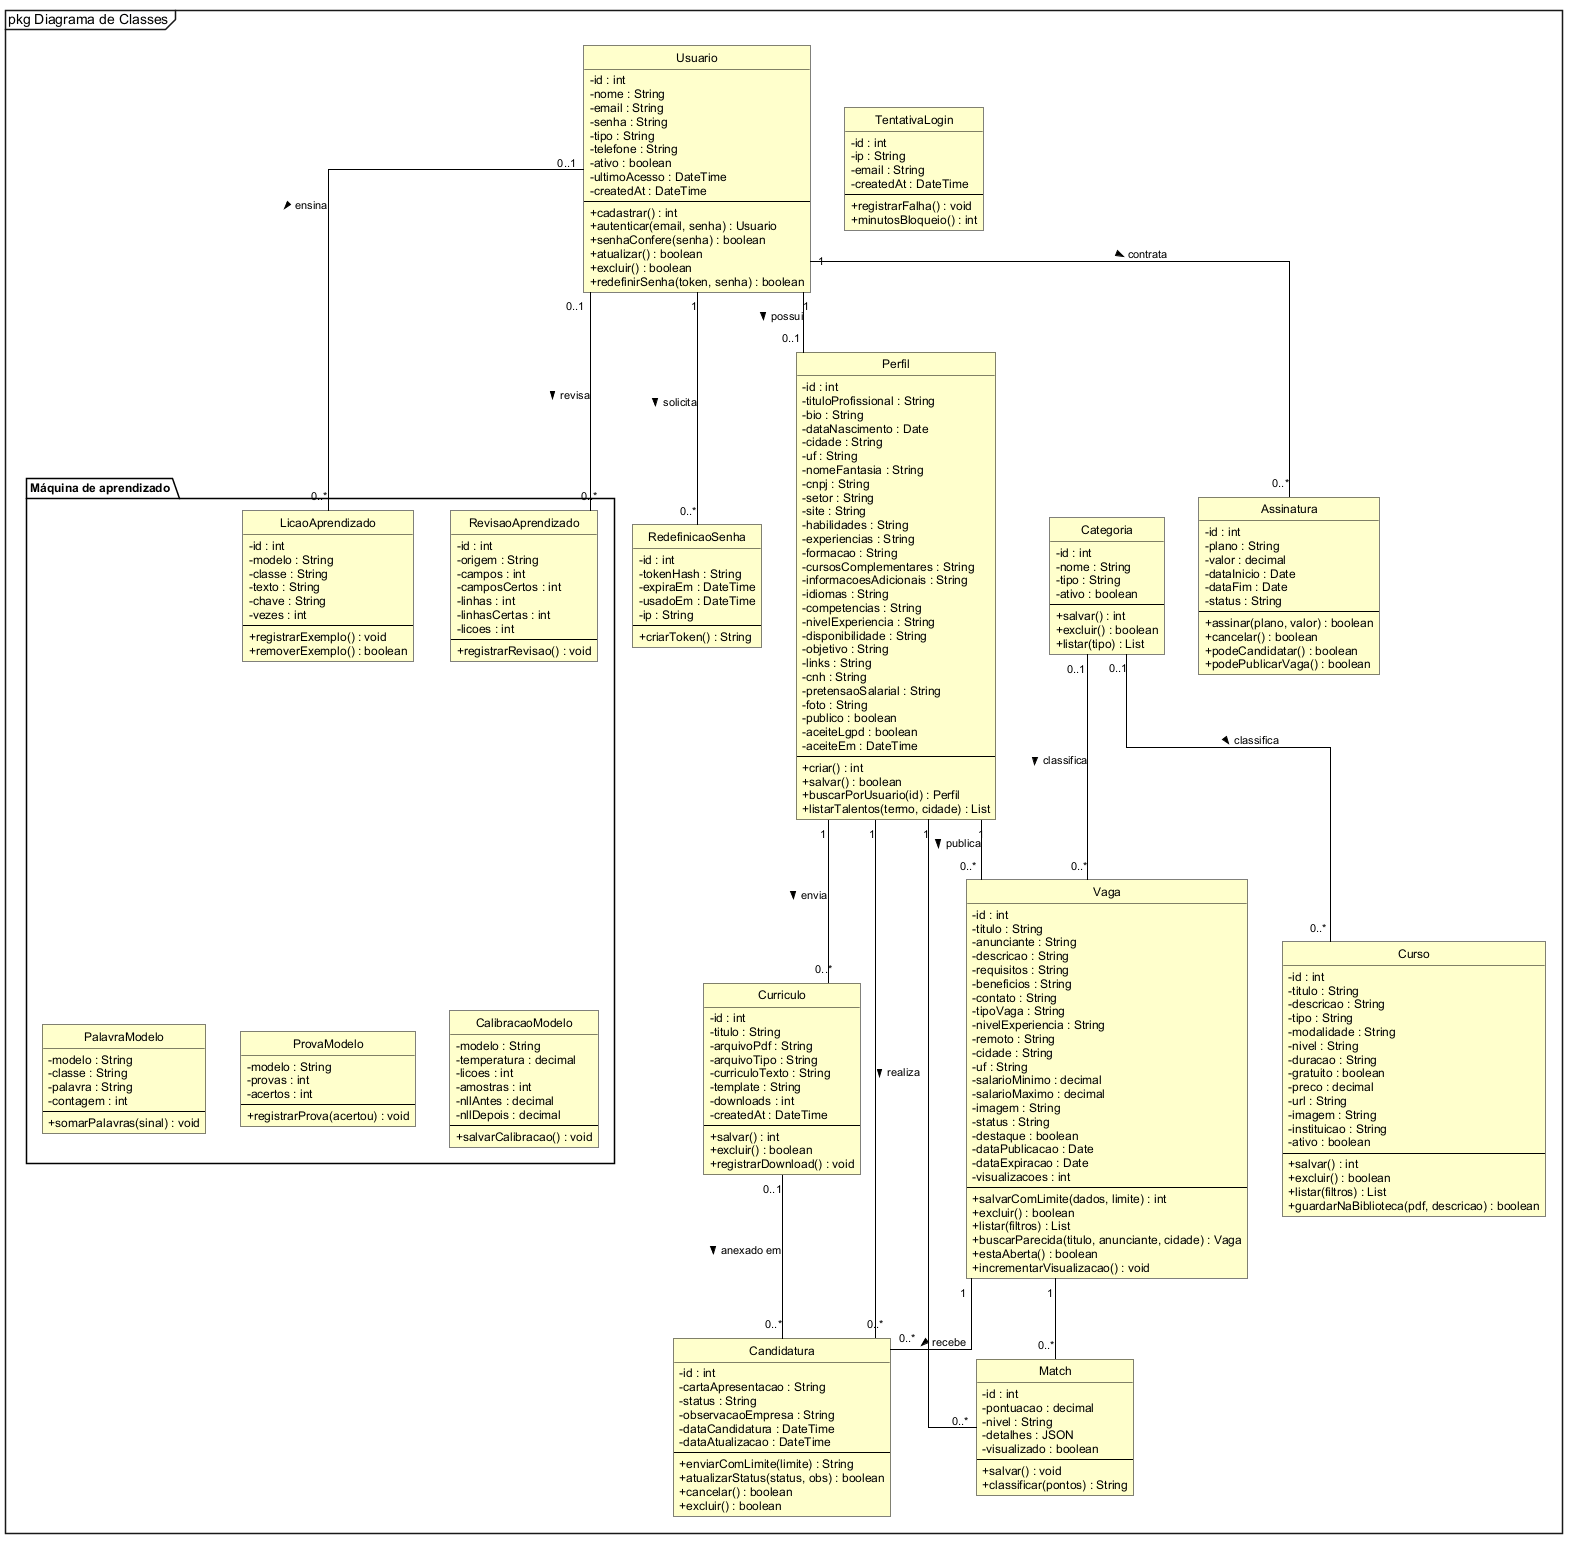

The diagram above was rendered by PlantUML. Its source (embedded in the PNG):
@startuml
!include estilo.iuml
mainframe pkg Diagrama de Classes
hide circle
skinparam linetype ortho
class Usuario {
  -id : int
  -nome : String
  -email : String
  -senha : String
  -tipo : String
  -telefone : String
  -ativo : boolean
  -ultimoAcesso : DateTime
  -createdAt : DateTime
  --
  +cadastrar() : int
  +autenticar(email, senha) : Usuario
  +senhaConfere(senha) : boolean
  +atualizar() : boolean
  +excluir() : boolean
  +redefinirSenha(token, senha) : boolean
}
class Perfil {
  -id : int
  -tituloProfissional : String
  -bio : String
  -dataNascimento : Date
  -cidade : String
  -uf : String
  -nomeFantasia : String
  -cnpj : String
  -setor : String
  -site : String
  -habilidades : String
  -experiencias : String
  -formacao : String
  -cursosComplementares : String
  -informacoesAdicionais : String
  -idiomas : String
  -competencias : String
  -nivelExperiencia : String
  -disponibilidade : String
  -objetivo : String
  -links : String
  -cnh : String
  -pretensaoSalarial : String
  -foto : String
  -publico : boolean
  -aceiteLgpd : boolean
  -aceiteEm : DateTime
  --
  +criar() : int
  +salvar() : boolean
  +buscarPorUsuario(id) : Perfil
  +listarTalentos(termo, cidade) : List
}
class Curriculo {
  -id : int
  -titulo : String
  -arquivoPdf : String
  -arquivoTipo : String
  -curriculoTexto : String
  -template : String
  -downloads : int
  -createdAt : DateTime
  --
  +salvar() : int
  +excluir() : boolean
  +registrarDownload() : void
}
class Candidatura {
  -id : int
  -cartaApresentacao : String
  -status : String
  -observacaoEmpresa : String
  -dataCandidatura : DateTime
  -dataAtualizacao : DateTime
  --
  +enviarComLimite(limite) : String
  +atualizarStatus(status, obs) : boolean
  +cancelar() : boolean
  +excluir() : boolean
}
class Vaga {
  -id : int
  -titulo : String
  -anunciante : String
  -descricao : String
  -requisitos : String
  -beneficios : String
  -contato : String
  -tipoVaga : String
  -nivelExperiencia : String
  -remoto : String
  -cidade : String
  -uf : String
  -salarioMinimo : decimal
  -salarioMaximo : decimal
  -imagem : String
  -status : String
  -destaque : boolean
  -dataPublicacao : Date
  -dataExpiracao : Date
  -visualizacoes : int
  --
  +salvarComLimite(dados, limite) : int
  +excluir() : boolean
  +listar(filtros) : List
  +buscarParecida(titulo, anunciante, cidade) : Vaga
  +estaAberta() : boolean
  +incrementarVisualizacao() : void
}
class Match {
  -id : int
  -pontuacao : decimal
  -nivel : String
  -detalhes : JSON
  -visualizado : boolean
  --
  +salvar() : void
  +classificar(pontos) : String
}
class Categoria {
  -id : int
  -nome : String
  -tipo : String
  -ativo : boolean
  --
  +salvar() : int
  +excluir() : boolean
  +listar(tipo) : List
}
class Curso {
  -id : int
  -titulo : String
  -descricao : String
  -tipo : String
  -modalidade : String
  -nivel : String
  -duracao : String
  -gratuito : boolean
  -preco : decimal
  -url : String
  -imagem : String
  -instituicao : String
  -ativo : boolean
  --
  +salvar() : int
  +excluir() : boolean
  +listar(filtros) : List
  +guardarNaBiblioteca(pdf, descricao) : boolean
}
class Assinatura {
  -id : int
  -plano : String
  -valor : decimal
  -dataInicio : Date
  -dataFim : Date
  -status : String
  --
  +assinar(plano, valor) : boolean
  +cancelar() : boolean
  +podeCandidatar() : boolean
  +podePublicarVaga() : boolean
}
class RedefinicaoSenha {
  -id : int
  -tokenHash : String
  -expiraEm : DateTime
  -usadoEm : DateTime
  -ip : String
  --
  +criarToken() : String
}
class TentativaLogin {
  -id : int
  -ip : String
  -email : String
  -createdAt : DateTime
  --
  +registrarFalha() : void
  +minutosBloqueio() : int
}
package "Máquina de aprendizado" {
  class LicaoAprendizado {
    -id : int
    -modelo : String
    -classe : String
    -texto : String
    -chave : String
    -vezes : int
    --
    +registrarExemplo() : void
    +removerExemplo() : boolean
  }
  class RevisaoAprendizado {
    -id : int
    -origem : String
    -campos : int
    -camposCertos : int
    -linhas : int
    -linhasCertas : int
    -licoes : int
    --
    +registrarRevisao() : void
  }
  class PalavraModelo {
    -modelo : String
    -classe : String
    -palavra : String
    -contagem : int
    --
    +somarPalavras(sinal) : void
  }
  class ProvaModelo {
    -modelo : String
    -provas : int
    -acertos : int
    --
    +registrarProva(acertou) : void
  }
  class CalibracaoModelo {
    -modelo : String
    -temperatura : decimal
    -licoes : int
    -amostras : int
    -nllAntes : decimal
    -nllDepois : decimal
    --
    +salvarCalibracao() : void
  }
}
Usuario "1" -- "0..1" Perfil : possui >
Usuario "1" -- "0..*" Assinatura : contrata >
Usuario "1" -- "0..*" RedefinicaoSenha : solicita >
Usuario "0..1" -- "0..*" LicaoAprendizado : ensina >
Usuario "0..1" -- "0..*" RevisaoAprendizado : revisa >
Perfil "1" -- "0..*" Curriculo : envia >
Perfil "1" -- "0..*" Vaga : publica >
Perfil "1" -- "0..*" Candidatura : realiza >
Perfil "1" -- "0..*" Match
Vaga "1" -- "0..*" Candidatura : recebe >
Vaga "1" -- "0..*" Match
Curriculo "0..1" -- "0..*" Candidatura : anexado em >
Categoria "0..1" -- "0..*" Vaga : classifica >
Categoria "0..1" -- "0..*" Curso : classifica >
LicaoAprendizado -[hidden]down- PalavraModelo
LicaoAprendizado -[hidden]down- ProvaModelo
RevisaoAprendizado -[hidden]down- CalibracaoModelo
@enduml